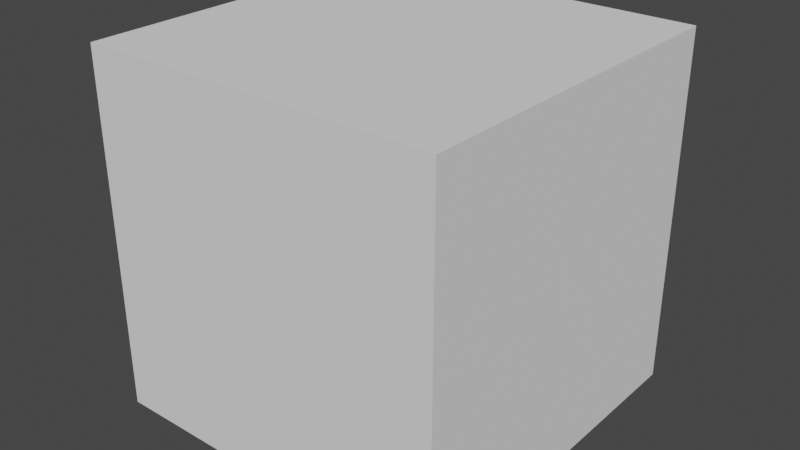 # Source: test.blend  (saved by Blender 3.4.6; exported with 4.5.12 LTS)
import bpy
from mathutils import Matrix  # noqa: F401  (used for matrix-valued properties, if any)

bpy.ops.wm.read_factory_settings(use_empty=True)
scene = bpy.context.scene
scene.name = 'Scene'

# ---- collections
col_collection = bpy.data.collections.new('Collection'); scene.collection.children.link(col_collection)

# ---- node groups
ng_geometry_nodes = bpy.data.node_groups.new('Geometry Nodes', 'GeometryNodeTree')
_s = ng_geometry_nodes.interface.new_socket(name='Geometry', in_out='OUTPUT', socket_type='NodeSocketGeometry')
_s = ng_geometry_nodes.interface.new_socket(name='Geometry', in_out='INPUT', socket_type='NodeSocketGeometry')
ng_geometry_nodes.is_modifier = True
_N = ng_geometry_nodes.nodes; _L = ng_geometry_nodes.links
n0 = _N.new('NodeGroupInput'); n0.name = 'Group Input'; n0.location = (-350, 24)
n1 = _N.new('ShaderNodeCombineXYZ'); n1.name = 'Combine XYZ'; n1.location = (-229, -88)
n2 = _N.new('GeometryNodeSetPosition'); n2.name = 'Set Position'; n2.location = (-20, 46)
n3 = _N.new('NodeGroupOutput'); n3.name = 'Group Output'; n3.location = (200, 0)
n4 = _N.new('ShaderNodeValue'); n4.name = 'Value'; n4.location = (-431, -174)
n4.outputs[0].default_value = 1.0
_L.new(n2.outputs[0], n3.inputs[0])
_L.new(n0.outputs[0], n2.inputs[0])
_L.new(n4.outputs[0], n1.inputs[2])
_L.new(n1.outputs[0], n2.inputs[3])
n3.is_active_output = True

# ---- world
world_world = bpy.data.worlds.new('World'); scene.world = world_world
world_world.use_nodes = True; world_world.node_tree.nodes.clear()
_N = world_world.node_tree.nodes; _L = world_world.node_tree.links
n0 = _N.new('ShaderNodeOutputWorld'); n0.name = 'World Output'; n0.location = (300, 300)
n1 = _N.new('ShaderNodeBackground'); n1.name = 'Background'; n1.location = (10, 300)
n1.inputs[0].default_value = (0.05088, 0.05088, 0.05088, 1.0)
_L.new(n1.outputs[0], n0.inputs[0])
n0.is_active_output = True
world_world.color = (0.05088, 0.05088, 0.05088)
world_world.use_sun_shadow = False
world_world.sun_shadow_jitter_overblur = 0.0

# ---- meshes
me_cube_001 = bpy.data.meshes.new('Cube.001')
me_cube_001.from_pydata([(-1.0, -1.0, -1.0), (-1.0, -1.0, 1.0), (-1.0, 1.0, -1.0), (-1.0, 1.0, 1.0), (1.0, -1.0, -1.0), (1.0, -1.0, 1.0), (1.0, 1.0, -1.0), (1.0, 1.0, 1.0)], [], [(0, 1, 3, 2), (2, 3, 7, 6), (6, 7, 5, 4), (4, 5, 1, 0), (2, 6, 4, 0), (7, 3, 1, 5)])
_uv = me_cube_001.uv_layers.new(name='UVMap')
_uv.uv.foreach_set('vector', [0.375, 0.0, 0.625, 0.0, 0.625, 0.25, 0.375, 0.25, 0.375, 0.25, 0.625, 0.25, 0.625, 0.5, 0.375, 0.5, 0.375, 0.5, 0.625, 0.5, 0.625, 0.75, 0.375, 0.75, 0.375, 0.75, 0.625, 0.75, 0.625, 1.0, 0.375, 1.0, 0.125, 0.5, 0.375, 0.5, 0.375, 0.75, 0.125, 0.75, 0.625, 0.5, 0.875, 0.5, 0.875, 0.75, 0.625, 0.75])
me_cube_001.update()

# ---- objects
ob_cube = bpy.data.objects.new('Cube', me_cube_001)

# ---- transforms, parenting, visibility, modifiers, constraints
ob_cube.location = (0.0, 0.0, 0.0)
_m = ob_cube.modifiers.new('GeometryNodes', 'NODES')
_m.node_group = ng_geometry_nodes

# ---- collection membership
col_collection.objects.link(ob_cube)

# ---- scene / render settings (as saved in the file)
scene.frame_start = 1; scene.frame_end = 250; scene.frame_set(191)
scene.render.engine = 'BLENDER_EEVEE_NEXT'
scene.cycles.sampling_pattern = 'TABULATED_SOBOL'
scene.cycles.use_light_tree = False
scene.view_settings.view_transform = 'Filmic'
bpy.context.view_layer.update()

# ---- added for rendering (the .blend has no active camera and no usable light): camera, sun
cam_auto = bpy.data.cameras.new('AutoCamera')
cam_auto.lens = 50.0
cam_auto.sensor_width = 36.0
cam_auto.clip_end = 1000.0
ob_auto_camera = bpy.data.objects.new('AutoCamera', cam_auto)
scene.collection.objects.link(ob_auto_camera)
ob_auto_camera.location = (3.20507, -3.84609, 3.56406)
ob_auto_camera.rotation_euler = (1.09748, -7.21219e-08, 0.694738)
scene.camera = ob_auto_camera
light_auto_sun = bpy.data.lights.new('AutoSun', 'SUN')
light_auto_sun.energy = 3.0
light_auto_sun.angle = 0.0523599
ob_auto_sun = bpy.data.objects.new('AutoSun', light_auto_sun)
scene.collection.objects.link(ob_auto_sun)
ob_auto_sun.rotation_euler = (0.872665, 0.174533, 0.523599)
bpy.context.view_layer.update()
